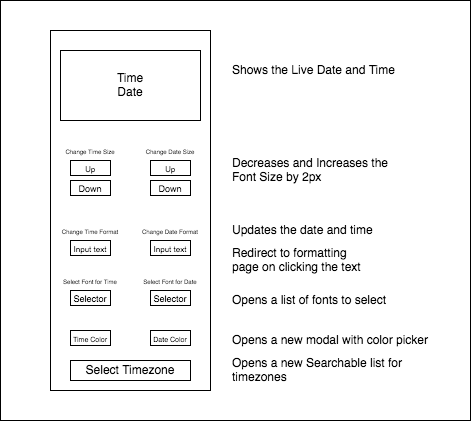

The diagram above was exported from draw.io. Its source (the exported page's mxGraphModel, read from the mxfile embedded in the PNG):
<mxGraphModel dx="655" dy="436" grid="1" gridSize="10" guides="1" tooltips="1" connect="1" arrows="1" fold="1" page="1" pageScale="1" pageWidth="827" pageHeight="1169" math="0" shadow="0">
  <root>
    <mxCell id="0" />
    <mxCell id="1" parent="0" />
    <mxCell id="rw5mTI3c9F7cwO5Nrvwv-37" value="" style="rounded=0;whiteSpace=wrap;html=1;" vertex="1" parent="1">
      <mxGeometry x="70" y="90" width="470" height="420" as="geometry" />
    </mxCell>
    <mxCell id="rw5mTI3c9F7cwO5Nrvwv-6" value="" style="rounded=0;whiteSpace=wrap;html=1;" vertex="1" parent="1">
      <mxGeometry x="120" y="120" width="160" height="360" as="geometry" />
    </mxCell>
    <mxCell id="rw5mTI3c9F7cwO5Nrvwv-7" value="&lt;div&gt;Time&lt;/div&gt;&lt;div&gt;Date&lt;br&gt;&lt;/div&gt;" style="rounded=0;whiteSpace=wrap;html=1;" vertex="1" parent="1">
      <mxGeometry x="130" y="140" width="140" height="70" as="geometry" />
    </mxCell>
    <mxCell id="rw5mTI3c9F7cwO5Nrvwv-8" value="&lt;font style=&quot;font-size: 6px&quot;&gt;Change Time Size&lt;/font&gt;" style="text;html=1;strokeColor=none;fillColor=none;align=center;verticalAlign=middle;whiteSpace=wrap;rounded=0;" vertex="1" parent="1">
      <mxGeometry x="130" y="230" width="60" height="20" as="geometry" />
    </mxCell>
    <mxCell id="rw5mTI3c9F7cwO5Nrvwv-9" value="&lt;font style=&quot;font-size: 6px&quot;&gt;Change Date Size&lt;/font&gt;" style="text;html=1;strokeColor=none;fillColor=none;align=center;verticalAlign=middle;whiteSpace=wrap;rounded=0;" vertex="1" parent="1">
      <mxGeometry x="210" y="230" width="60" height="20" as="geometry" />
    </mxCell>
    <mxCell id="rw5mTI3c9F7cwO5Nrvwv-10" value="&lt;font style=&quot;font-size: 8px&quot;&gt;Up&lt;/font&gt;" style="rounded=0;whiteSpace=wrap;html=1;" vertex="1" parent="1">
      <mxGeometry x="140" y="250" width="40" height="15" as="geometry" />
    </mxCell>
    <mxCell id="rw5mTI3c9F7cwO5Nrvwv-11" value="" style="rounded=0;whiteSpace=wrap;html=1;" vertex="1" parent="1">
      <mxGeometry x="140" y="270" width="40" height="15" as="geometry" />
    </mxCell>
    <mxCell id="rw5mTI3c9F7cwO5Nrvwv-12" value="" style="rounded=0;whiteSpace=wrap;html=1;" vertex="1" parent="1">
      <mxGeometry x="220" y="270" width="40" height="15" as="geometry" />
    </mxCell>
    <mxCell id="rw5mTI3c9F7cwO5Nrvwv-13" value="" style="rounded=0;whiteSpace=wrap;html=1;" vertex="1" parent="1">
      <mxGeometry x="220" y="250" width="40" height="15" as="geometry" />
    </mxCell>
    <mxCell id="rw5mTI3c9F7cwO5Nrvwv-14" value="&lt;font style=&quot;font-size: 9px&quot;&gt;Down&lt;/font&gt;" style="rounded=0;whiteSpace=wrap;html=1;" vertex="1" parent="1">
      <mxGeometry x="140" y="270" width="40" height="15" as="geometry" />
    </mxCell>
    <mxCell id="rw5mTI3c9F7cwO5Nrvwv-15" value="&lt;font style=&quot;font-size: 9px&quot;&gt;Down&lt;/font&gt;" style="rounded=0;whiteSpace=wrap;html=1;" vertex="1" parent="1">
      <mxGeometry x="220" y="270" width="40" height="15" as="geometry" />
    </mxCell>
    <mxCell id="rw5mTI3c9F7cwO5Nrvwv-16" value="&lt;font style=&quot;font-size: 8px&quot;&gt;Up&lt;/font&gt;" style="rounded=0;whiteSpace=wrap;html=1;" vertex="1" parent="1">
      <mxGeometry x="220" y="250" width="40" height="15" as="geometry" />
    </mxCell>
    <mxCell id="rw5mTI3c9F7cwO5Nrvwv-17" value="&lt;font style=&quot;font-size: 6px&quot;&gt;Change Time Format&lt;/font&gt;" style="text;html=1;strokeColor=none;fillColor=none;align=center;verticalAlign=middle;whiteSpace=wrap;rounded=0;" vertex="1" parent="1">
      <mxGeometry x="130" y="310" width="60" height="20" as="geometry" />
    </mxCell>
    <mxCell id="rw5mTI3c9F7cwO5Nrvwv-18" value="&lt;font style=&quot;font-size: 8px&quot;&gt;Input text&lt;/font&gt;" style="rounded=0;whiteSpace=wrap;html=1;" vertex="1" parent="1">
      <mxGeometry x="140" y="330" width="40" height="15" as="geometry" />
    </mxCell>
    <mxCell id="rw5mTI3c9F7cwO5Nrvwv-19" value="&lt;font style=&quot;font-size: 6px&quot;&gt;Change Date Format&lt;/font&gt;" style="text;html=1;strokeColor=none;fillColor=none;align=center;verticalAlign=middle;whiteSpace=wrap;rounded=0;" vertex="1" parent="1">
      <mxGeometry x="210" y="310" width="60" height="20" as="geometry" />
    </mxCell>
    <mxCell id="rw5mTI3c9F7cwO5Nrvwv-20" value="&lt;font style=&quot;font-size: 8px&quot;&gt;Input text&lt;/font&gt;" style="rounded=0;whiteSpace=wrap;html=1;" vertex="1" parent="1">
      <mxGeometry x="220" y="330" width="40" height="15" as="geometry" />
    </mxCell>
    <mxCell id="rw5mTI3c9F7cwO5Nrvwv-21" value="&lt;font style=&quot;font-size: 6px&quot;&gt;&lt;font style=&quot;font-size: 6px&quot;&gt;Select Font for Time&lt;/font&gt;&lt;br&gt;&lt;/font&gt;" style="text;html=1;strokeColor=none;fillColor=none;align=center;verticalAlign=middle;whiteSpace=wrap;rounded=0;" vertex="1" parent="1">
      <mxGeometry x="130" y="360" width="60" height="20" as="geometry" />
    </mxCell>
    <mxCell id="rw5mTI3c9F7cwO5Nrvwv-22" value="&lt;font style=&quot;font-size: 9px&quot;&gt;Selector&lt;/font&gt;" style="rounded=0;whiteSpace=wrap;html=1;" vertex="1" parent="1">
      <mxGeometry x="140" y="380" width="40" height="15" as="geometry" />
    </mxCell>
    <mxCell id="rw5mTI3c9F7cwO5Nrvwv-23" value="&lt;font style=&quot;font-size: 6px&quot;&gt;&lt;font style=&quot;font-size: 6px&quot;&gt;Select Font for Date&lt;/font&gt;&lt;/font&gt;" style="text;html=1;strokeColor=none;fillColor=none;align=center;verticalAlign=middle;whiteSpace=wrap;rounded=0;" vertex="1" parent="1">
      <mxGeometry x="210" y="360" width="60" height="20" as="geometry" />
    </mxCell>
    <mxCell id="rw5mTI3c9F7cwO5Nrvwv-24" value="&lt;font style=&quot;font-size: 9px&quot;&gt;Selector&lt;/font&gt;" style="rounded=0;whiteSpace=wrap;html=1;" vertex="1" parent="1">
      <mxGeometry x="220" y="380" width="40" height="15" as="geometry" />
    </mxCell>
    <mxCell id="rw5mTI3c9F7cwO5Nrvwv-25" value="&lt;font style=&quot;font-size: 7px&quot;&gt;Time Color&lt;/font&gt;" style="rounded=0;whiteSpace=wrap;html=1;" vertex="1" parent="1">
      <mxGeometry x="140" y="420" width="40" height="15" as="geometry" />
    </mxCell>
    <mxCell id="rw5mTI3c9F7cwO5Nrvwv-26" value="&lt;font style=&quot;font-size: 7px&quot;&gt;Date&lt;/font&gt;&lt;font style=&quot;font-size: 7px&quot;&gt; Color&lt;/font&gt;" style="rounded=0;whiteSpace=wrap;html=1;" vertex="1" parent="1">
      <mxGeometry x="220" y="420" width="40" height="15" as="geometry" />
    </mxCell>
    <mxCell id="rw5mTI3c9F7cwO5Nrvwv-27" value="Select Timezone" style="rounded=0;whiteSpace=wrap;html=1;" vertex="1" parent="1">
      <mxGeometry x="140" y="450" width="120" height="20" as="geometry" />
    </mxCell>
    <mxCell id="rw5mTI3c9F7cwO5Nrvwv-29" value="&lt;div align=&quot;left&quot;&gt;Shows the Live Date and Time &lt;/div&gt;" style="text;html=1;strokeColor=none;fillColor=none;align=left;verticalAlign=middle;whiteSpace=wrap;rounded=0;" vertex="1" parent="1">
      <mxGeometry x="300" y="150" width="180" height="20" as="geometry" />
    </mxCell>
    <mxCell id="rw5mTI3c9F7cwO5Nrvwv-30" value="&lt;div align=&quot;left&quot;&gt;Decreases and Increases the Font Size by 2px&lt;/div&gt;" style="text;html=1;strokeColor=none;fillColor=none;align=left;verticalAlign=middle;whiteSpace=wrap;rounded=0;" vertex="1" parent="1">
      <mxGeometry x="300" y="250" width="160" height="20" as="geometry" />
    </mxCell>
    <mxCell id="rw5mTI3c9F7cwO5Nrvwv-32" value="&lt;div align=&quot;left&quot;&gt;Updates the date and time&lt;/div&gt;" style="text;html=1;strokeColor=none;fillColor=none;align=left;verticalAlign=middle;whiteSpace=wrap;rounded=0;" vertex="1" parent="1">
      <mxGeometry x="300" y="310" width="180" height="20" as="geometry" />
    </mxCell>
    <mxCell id="rw5mTI3c9F7cwO5Nrvwv-33" value="&lt;div align=&quot;left&quot;&gt;Redirect to formatting page on clicking the text&lt;/div&gt;" style="text;html=1;strokeColor=none;fillColor=none;align=left;verticalAlign=middle;whiteSpace=wrap;rounded=0;" vertex="1" parent="1">
      <mxGeometry x="300" y="340" width="140" height="20" as="geometry" />
    </mxCell>
    <mxCell id="rw5mTI3c9F7cwO5Nrvwv-34" value="&lt;div align=&quot;left&quot;&gt;Opens a list of fonts to select&lt;/div&gt;" style="text;html=1;strokeColor=none;fillColor=none;align=left;verticalAlign=middle;whiteSpace=wrap;rounded=0;" vertex="1" parent="1">
      <mxGeometry x="300" y="380" width="170" height="20" as="geometry" />
    </mxCell>
    <mxCell id="rw5mTI3c9F7cwO5Nrvwv-35" value="&lt;div align=&quot;left&quot;&gt;Opens a new modal with color picker&lt;/div&gt;" style="text;html=1;strokeColor=none;fillColor=none;align=left;verticalAlign=middle;whiteSpace=wrap;rounded=0;" vertex="1" parent="1">
      <mxGeometry x="300" y="420" width="210" height="20" as="geometry" />
    </mxCell>
    <mxCell id="rw5mTI3c9F7cwO5Nrvwv-36" value="&lt;div align=&quot;left&quot;&gt;Opens a new Searchable list for timezones&lt;/div&gt;" style="text;html=1;strokeColor=none;fillColor=none;align=left;verticalAlign=middle;whiteSpace=wrap;rounded=0;" vertex="1" parent="1">
      <mxGeometry x="300" y="450" width="180" height="20" as="geometry" />
    </mxCell>
  </root>
</mxGraphModel>